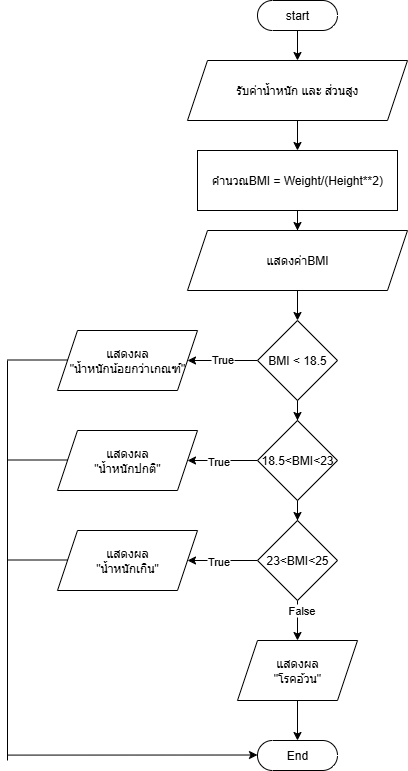

The diagram above was exported from draw.io. Its source (the exported page's mxGraphModel, read from the mxfile embedded in the PNG):
<mxGraphModel dx="694" dy="833" grid="1" gridSize="10" guides="1" tooltips="1" connect="1" arrows="1" fold="1" page="1" pageScale="1" pageWidth="850" pageHeight="1100" math="0" shadow="0">
  <root>
    <mxCell id="0" />
    <mxCell id="1" parent="0" />
    <mxCell id="Yrow-gyZ6cWm-BvaawFB-4" value="" style="edgeStyle=orthogonalEdgeStyle;rounded=0;orthogonalLoop=1;jettySize=auto;html=1;" parent="1" source="Yrow-gyZ6cWm-BvaawFB-1" target="Yrow-gyZ6cWm-BvaawFB-2" edge="1">
      <mxGeometry relative="1" as="geometry" />
    </mxCell>
    <mxCell id="Yrow-gyZ6cWm-BvaawFB-1" value="start" style="html=1;dashed=0;whiteSpace=wrap;shape=mxgraph.dfd.start" parent="1" vertex="1">
      <mxGeometry x="290" y="20" width="80" height="30" as="geometry" />
    </mxCell>
    <mxCell id="Yrow-gyZ6cWm-BvaawFB-5" value="" style="edgeStyle=orthogonalEdgeStyle;rounded=0;orthogonalLoop=1;jettySize=auto;html=1;" parent="1" source="Yrow-gyZ6cWm-BvaawFB-2" target="Yrow-gyZ6cWm-BvaawFB-3" edge="1">
      <mxGeometry relative="1" as="geometry" />
    </mxCell>
    <mxCell id="Yrow-gyZ6cWm-BvaawFB-2" value="รับค่าน้ำหนัก และ ส่วนสูง" style="shape=parallelogram;perimeter=parallelogramPerimeter;whiteSpace=wrap;html=1;fixedSize=1;" parent="1" vertex="1">
      <mxGeometry x="220" y="80" width="220" height="60" as="geometry" />
    </mxCell>
    <mxCell id="Yrow-gyZ6cWm-BvaawFB-9" value="" style="edgeStyle=orthogonalEdgeStyle;rounded=0;orthogonalLoop=1;jettySize=auto;html=1;" parent="1" source="Yrow-gyZ6cWm-BvaawFB-3" target="Yrow-gyZ6cWm-BvaawFB-8" edge="1">
      <mxGeometry relative="1" as="geometry" />
    </mxCell>
    <mxCell id="Yrow-gyZ6cWm-BvaawFB-3" value="คำนวณBMI = Weight/(Height**2)" style="rounded=0;whiteSpace=wrap;html=1;" parent="1" vertex="1">
      <mxGeometry x="230" y="170" width="200" height="60" as="geometry" />
    </mxCell>
    <mxCell id="Yrow-gyZ6cWm-BvaawFB-11" value="" style="edgeStyle=orthogonalEdgeStyle;rounded=0;orthogonalLoop=1;jettySize=auto;html=1;" parent="1" source="Yrow-gyZ6cWm-BvaawFB-8" target="Yrow-gyZ6cWm-BvaawFB-10" edge="1">
      <mxGeometry relative="1" as="geometry" />
    </mxCell>
    <mxCell id="Yrow-gyZ6cWm-BvaawFB-8" value="แสดงค่าBMI" style="shape=parallelogram;perimeter=parallelogramPerimeter;whiteSpace=wrap;html=1;fixedSize=1;rounded=0;" parent="1" vertex="1">
      <mxGeometry x="220" y="250" width="220" height="60" as="geometry" />
    </mxCell>
    <mxCell id="Yrow-gyZ6cWm-BvaawFB-13" value="" style="edgeStyle=orthogonalEdgeStyle;rounded=0;orthogonalLoop=1;jettySize=auto;html=1;" parent="1" source="Yrow-gyZ6cWm-BvaawFB-10" target="Yrow-gyZ6cWm-BvaawFB-12" edge="1">
      <mxGeometry relative="1" as="geometry" />
    </mxCell>
    <mxCell id="Yrow-gyZ6cWm-BvaawFB-23" value="" style="edgeStyle=orthogonalEdgeStyle;rounded=0;orthogonalLoop=1;jettySize=auto;html=1;" parent="1" source="Yrow-gyZ6cWm-BvaawFB-10" target="Yrow-gyZ6cWm-BvaawFB-18" edge="1">
      <mxGeometry relative="1" as="geometry" />
    </mxCell>
    <mxCell id="Yrow-gyZ6cWm-BvaawFB-31" value="True" style="edgeLabel;html=1;align=center;verticalAlign=middle;resizable=0;points=[];" parent="Yrow-gyZ6cWm-BvaawFB-23" vertex="1" connectable="0">
      <mxGeometry x="0.0286" y="-2" relative="1" as="geometry">
        <mxPoint as="offset" />
      </mxGeometry>
    </mxCell>
    <mxCell id="Yrow-gyZ6cWm-BvaawFB-10" value="BMI &amp;lt; 18.5" style="rhombus;whiteSpace=wrap;html=1;rounded=0;" parent="1" vertex="1">
      <mxGeometry x="290" y="340" width="80" height="80" as="geometry" />
    </mxCell>
    <mxCell id="Yrow-gyZ6cWm-BvaawFB-15" value="" style="edgeStyle=orthogonalEdgeStyle;rounded=0;orthogonalLoop=1;jettySize=auto;html=1;" parent="1" source="Yrow-gyZ6cWm-BvaawFB-12" target="Yrow-gyZ6cWm-BvaawFB-14" edge="1">
      <mxGeometry relative="1" as="geometry" />
    </mxCell>
    <mxCell id="Yrow-gyZ6cWm-BvaawFB-20" value="" style="edgeStyle=orthogonalEdgeStyle;rounded=0;orthogonalLoop=1;jettySize=auto;html=1;" parent="1" source="Yrow-gyZ6cWm-BvaawFB-12" target="Yrow-gyZ6cWm-BvaawFB-19" edge="1">
      <mxGeometry relative="1" as="geometry" />
    </mxCell>
    <mxCell id="Yrow-gyZ6cWm-BvaawFB-12" value="18.5&amp;lt;BMI&amp;lt;23" style="rhombus;whiteSpace=wrap;html=1;rounded=0;" parent="1" vertex="1">
      <mxGeometry x="290" y="440" width="80" height="80" as="geometry" />
    </mxCell>
    <mxCell id="Yrow-gyZ6cWm-BvaawFB-17" value="" style="edgeStyle=orthogonalEdgeStyle;rounded=0;orthogonalLoop=1;jettySize=auto;html=1;" parent="1" source="Yrow-gyZ6cWm-BvaawFB-14" target="Yrow-gyZ6cWm-BvaawFB-16" edge="1">
      <mxGeometry relative="1" as="geometry" />
    </mxCell>
    <mxCell id="Yrow-gyZ6cWm-BvaawFB-22" value="" style="edgeStyle=orthogonalEdgeStyle;rounded=0;orthogonalLoop=1;jettySize=auto;html=1;" parent="1" source="Yrow-gyZ6cWm-BvaawFB-14" target="Yrow-gyZ6cWm-BvaawFB-21" edge="1">
      <mxGeometry relative="1" as="geometry" />
    </mxCell>
    <mxCell id="Yrow-gyZ6cWm-BvaawFB-14" value="23&amp;lt;BMI&amp;lt;25" style="rhombus;whiteSpace=wrap;html=1;rounded=0;" parent="1" vertex="1">
      <mxGeometry x="290" y="540" width="80" height="80" as="geometry" />
    </mxCell>
    <mxCell id="Yrow-gyZ6cWm-BvaawFB-30" value="" style="edgeStyle=orthogonalEdgeStyle;rounded=0;orthogonalLoop=1;jettySize=auto;html=1;" parent="1" source="Yrow-gyZ6cWm-BvaawFB-16" target="Yrow-gyZ6cWm-BvaawFB-29" edge="1">
      <mxGeometry relative="1" as="geometry" />
    </mxCell>
    <mxCell id="Yrow-gyZ6cWm-BvaawFB-16" value="แสดงผล&lt;div&gt;&quot;โรคอ้วน&quot;&lt;/div&gt;" style="shape=parallelogram;perimeter=parallelogramPerimeter;whiteSpace=wrap;html=1;fixedSize=1;rounded=0;" parent="1" vertex="1">
      <mxGeometry x="270" y="660" width="120" height="60" as="geometry" />
    </mxCell>
    <mxCell id="Yrow-gyZ6cWm-BvaawFB-18" value="แสดงผล&lt;div&gt;&quot;น้ำหนักน้อยกว่าเกณฑ์&quot;&lt;/div&gt;" style="shape=parallelogram;perimeter=parallelogramPerimeter;whiteSpace=wrap;html=1;fixedSize=1;" parent="1" vertex="1">
      <mxGeometry x="90" y="350" width="140" height="60" as="geometry" />
    </mxCell>
    <mxCell id="Yrow-gyZ6cWm-BvaawFB-19" value="แสดงผล&lt;div&gt;&quot;น้ำหนักปกติ&quot;&lt;/div&gt;" style="shape=parallelogram;perimeter=parallelogramPerimeter;whiteSpace=wrap;html=1;fixedSize=1;rounded=0;" parent="1" vertex="1">
      <mxGeometry x="90" y="450" width="140" height="60" as="geometry" />
    </mxCell>
    <mxCell id="Yrow-gyZ6cWm-BvaawFB-21" value="แสดงผล&lt;div&gt;&quot;น้ำหนักเกิน&quot;&lt;/div&gt;" style="shape=parallelogram;perimeter=parallelogramPerimeter;whiteSpace=wrap;html=1;fixedSize=1;rounded=0;" parent="1" vertex="1">
      <mxGeometry x="90" y="550" width="140" height="60" as="geometry" />
    </mxCell>
    <mxCell id="Yrow-gyZ6cWm-BvaawFB-24" value="" style="endArrow=none;html=1;rounded=0;" parent="1" edge="1">
      <mxGeometry width="50" height="50" relative="1" as="geometry">
        <mxPoint x="40" y="379.5" as="sourcePoint" />
        <mxPoint x="100" y="379.5" as="targetPoint" />
      </mxGeometry>
    </mxCell>
    <mxCell id="Yrow-gyZ6cWm-BvaawFB-25" value="" style="endArrow=none;html=1;rounded=0;" parent="1" edge="1">
      <mxGeometry width="50" height="50" relative="1" as="geometry">
        <mxPoint x="40" y="479.5" as="sourcePoint" />
        <mxPoint x="100" y="479.5" as="targetPoint" />
      </mxGeometry>
    </mxCell>
    <mxCell id="Yrow-gyZ6cWm-BvaawFB-26" value="" style="endArrow=none;html=1;rounded=0;" parent="1" edge="1">
      <mxGeometry width="50" height="50" relative="1" as="geometry">
        <mxPoint x="40" y="579.5" as="sourcePoint" />
        <mxPoint x="100" y="579.5" as="targetPoint" />
      </mxGeometry>
    </mxCell>
    <mxCell id="Yrow-gyZ6cWm-BvaawFB-27" value="" style="endArrow=none;html=1;rounded=0;" parent="1" edge="1">
      <mxGeometry width="50" height="50" relative="1" as="geometry">
        <mxPoint x="40" y="780" as="sourcePoint" />
        <mxPoint x="40" y="380" as="targetPoint" />
      </mxGeometry>
    </mxCell>
    <mxCell id="Yrow-gyZ6cWm-BvaawFB-28" value="" style="endArrow=classic;html=1;rounded=0;" parent="1" edge="1">
      <mxGeometry width="50" height="50" relative="1" as="geometry">
        <mxPoint x="40" y="774.59" as="sourcePoint" />
        <mxPoint x="289.99871912693857" y="774.5038426191844" as="targetPoint" />
      </mxGeometry>
    </mxCell>
    <mxCell id="Yrow-gyZ6cWm-BvaawFB-29" value="End" style="html=1;dashed=0;whiteSpace=wrap;shape=mxgraph.dfd.start" parent="1" vertex="1">
      <mxGeometry x="290" y="760" width="80" height="30" as="geometry" />
    </mxCell>
    <mxCell id="Yrow-gyZ6cWm-BvaawFB-32" value="True" style="edgeLabel;html=1;align=center;verticalAlign=middle;resizable=0;points=[];" parent="1" vertex="1" connectable="0">
      <mxGeometry x="250" y="480" as="geometry" />
    </mxCell>
    <mxCell id="Yrow-gyZ6cWm-BvaawFB-33" value="True" style="edgeLabel;html=1;align=center;verticalAlign=middle;resizable=0;points=[];" parent="1" vertex="1" connectable="0">
      <mxGeometry x="250" y="580" as="geometry" />
    </mxCell>
    <mxCell id="Yrow-gyZ6cWm-BvaawFB-34" value="False" style="edgeLabel;html=1;align=center;verticalAlign=middle;resizable=0;points=[];" parent="1" vertex="1" connectable="0">
      <mxGeometry x="360" y="620" as="geometry">
        <mxPoint x="-27" y="9" as="offset" />
      </mxGeometry>
    </mxCell>
  </root>
</mxGraphModel>